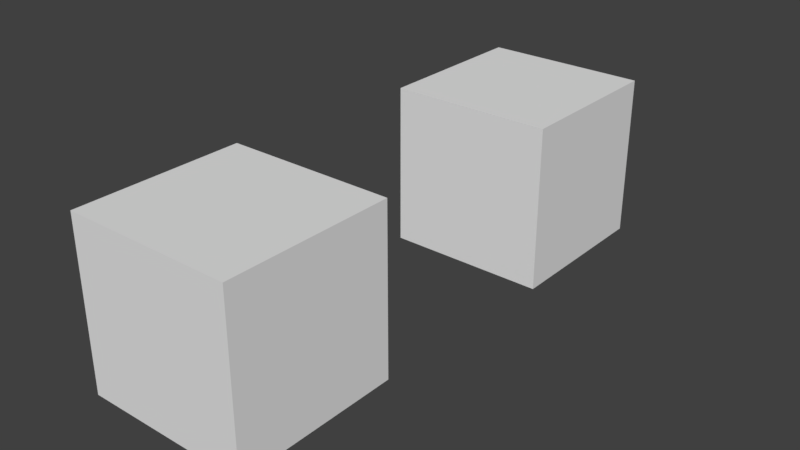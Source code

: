 # Source: skin_single_bone_animated_instanced_cube.blend  (saved by Blender 2.93.20; exported with 4.5.12 LTS)
import bpy
from mathutils import Matrix  # noqa: F401  (used for matrix-valued properties, if any)

bpy.ops.wm.read_factory_settings(use_empty=True)
scene = bpy.context.scene
scene.name = 'Scene'

# ---- collections
col_collection_1 = bpy.data.collections.new('Collection 1'); scene.collection.children.link(col_collection_1)

# ---- materials (node trees are filled in below, after node groups)
mat_material = bpy.data.materials.new('Material')
mat_material.alpha_threshold = 0.0
mat_material.use_transparent_shadow = False
mat_material.roughness = 0.5
mat_material.line_color = (0.0, 0.0, 0.0, 1.0)

# ---- material node trees

# ---- world
world_world = bpy.data.worlds.new('World'); scene.world = world_world
world_world.color = (0.05088, 0.05088, 0.05088)
world_world.use_sun_shadow = False
world_world.sun_shadow_jitter_overblur = 0.0
world_world.cycles.sampling_method = 'MANUAL'

# ---- meshes
me_cube = bpy.data.meshes.new('Cube')
me_cube.from_pydata([(1.0, 1.0, -1.0), (1.0, -1.0, -1.0), (-1.0, -1.0, -1.0), (-1.0, 1.0, -1.0), (1.0, 1.0, 1.0), (1.0, -1.0, 1.0), (-1.0, -1.0, 1.0), (-1.0, 1.0, 1.0)], [], [(0, 1, 2, 3), (4, 7, 6, 5), (0, 4, 5, 1), (1, 5, 6, 2), (2, 6, 7, 3), (4, 0, 3, 7)])
me_cube.materials.append(mat_material)
me_cube.use_remesh_preserve_volume = False
me_cube.use_remesh_preserve_attributes = False
me_cube.use_mirror_vertex_groups = False
me_cube.update()
arm_armature = bpy.data.armatures.new('Armature')  # bones are not reproduced

# ---- objects
ob_armature = bpy.data.objects.new('Armature', arm_armature)
ob_second_instance = bpy.data.objects.new('Second instance', me_cube)
ob_first_instance = bpy.data.objects.new('First instance', me_cube)

# ---- transforms, parenting, visibility, modifiers, constraints
ob_armature.location = (0.3136, -2.54, -0.2678)
ob_armature.lineart.crease_threshold = 0.0
ob_second_instance.location = (0.02913, -4.627, 0.1567)
ob_second_instance.lock_rotations_4d = False
ob_second_instance.empty_display_type = 'ARROWS'
ob_second_instance.lineart.crease_threshold = 0.0
_vg = ob_second_instance.vertex_groups.new(name='Bone')
for _i, _w in zip([4, 5], [0.9955, 0.9997]): _vg.add([_i], _w, 'REPLACE')
_m = ob_second_instance.modifiers.new('Armature', 'ARMATURE')
_m.object = ob_armature
_m.use_deform_preserve_volume = True
ob_first_instance.location = (0.0, 0.0, 0.0)
ob_first_instance.lock_rotations_4d = False
ob_first_instance.empty_display_type = 'ARROWS'
ob_first_instance.lineart.crease_threshold = 0.0
_vg = ob_first_instance.vertex_groups.new(name='Bone')
for _i, _w in zip([4, 5], [0.9955, 0.9997]): _vg.add([_i], _w, 'REPLACE')
_m = ob_first_instance.modifiers.new('Armature', 'ARMATURE')
_m.object = ob_armature

# ---- collection membership
col_collection_1.objects.link(ob_armature)
col_collection_1.objects.link(ob_second_instance)
col_collection_1.objects.link(ob_first_instance)

# ---- scene / render settings (as saved in the file)
scene.frame_start = 1; scene.frame_end = 250; scene.frame_set(0)
scene.render.engine = 'BLENDER_EEVEE_NEXT'
scene.render.resolution_percentage = 50
scene.render.dither_intensity = 0.0
scene.cycles.use_denoising = False
scene.cycles.samples = 128
scene.cycles.sampling_pattern = 'TABULATED_SOBOL'
scene.cycles.use_adaptive_sampling = False
scene.cycles.use_light_tree = False
scene.cycles.blur_glossy = 0.0
scene.cycles.sample_clamp_indirect = 0.0
scene.view_settings.view_transform = 'Standard'
bpy.context.view_layer.update()

# ---- added for rendering (the .blend has no active camera and no usable light): camera, sun
cam_auto = bpy.data.cameras.new('AutoCamera')
cam_auto.lens = 50.0
cam_auto.sensor_width = 36.0
cam_auto.clip_end = 1000.0
ob_auto_camera = bpy.data.objects.new('AutoCamera', cam_auto)
scene.collection.objects.link(ob_auto_camera)
ob_auto_camera.location = (6.95302, -10.555, 5.54704)
ob_auto_camera.rotation_euler = (1.09748, -7.21219e-08, 0.694738)
scene.camera = ob_auto_camera
light_auto_sun = bpy.data.lights.new('AutoSun', 'SUN')
light_auto_sun.energy = 3.0
light_auto_sun.angle = 0.0523599
ob_auto_sun = bpy.data.objects.new('AutoSun', light_auto_sun)
scene.collection.objects.link(ob_auto_sun)
ob_auto_sun.rotation_euler = (0.872665, 0.174533, 0.523599)
bpy.context.view_layer.update()
